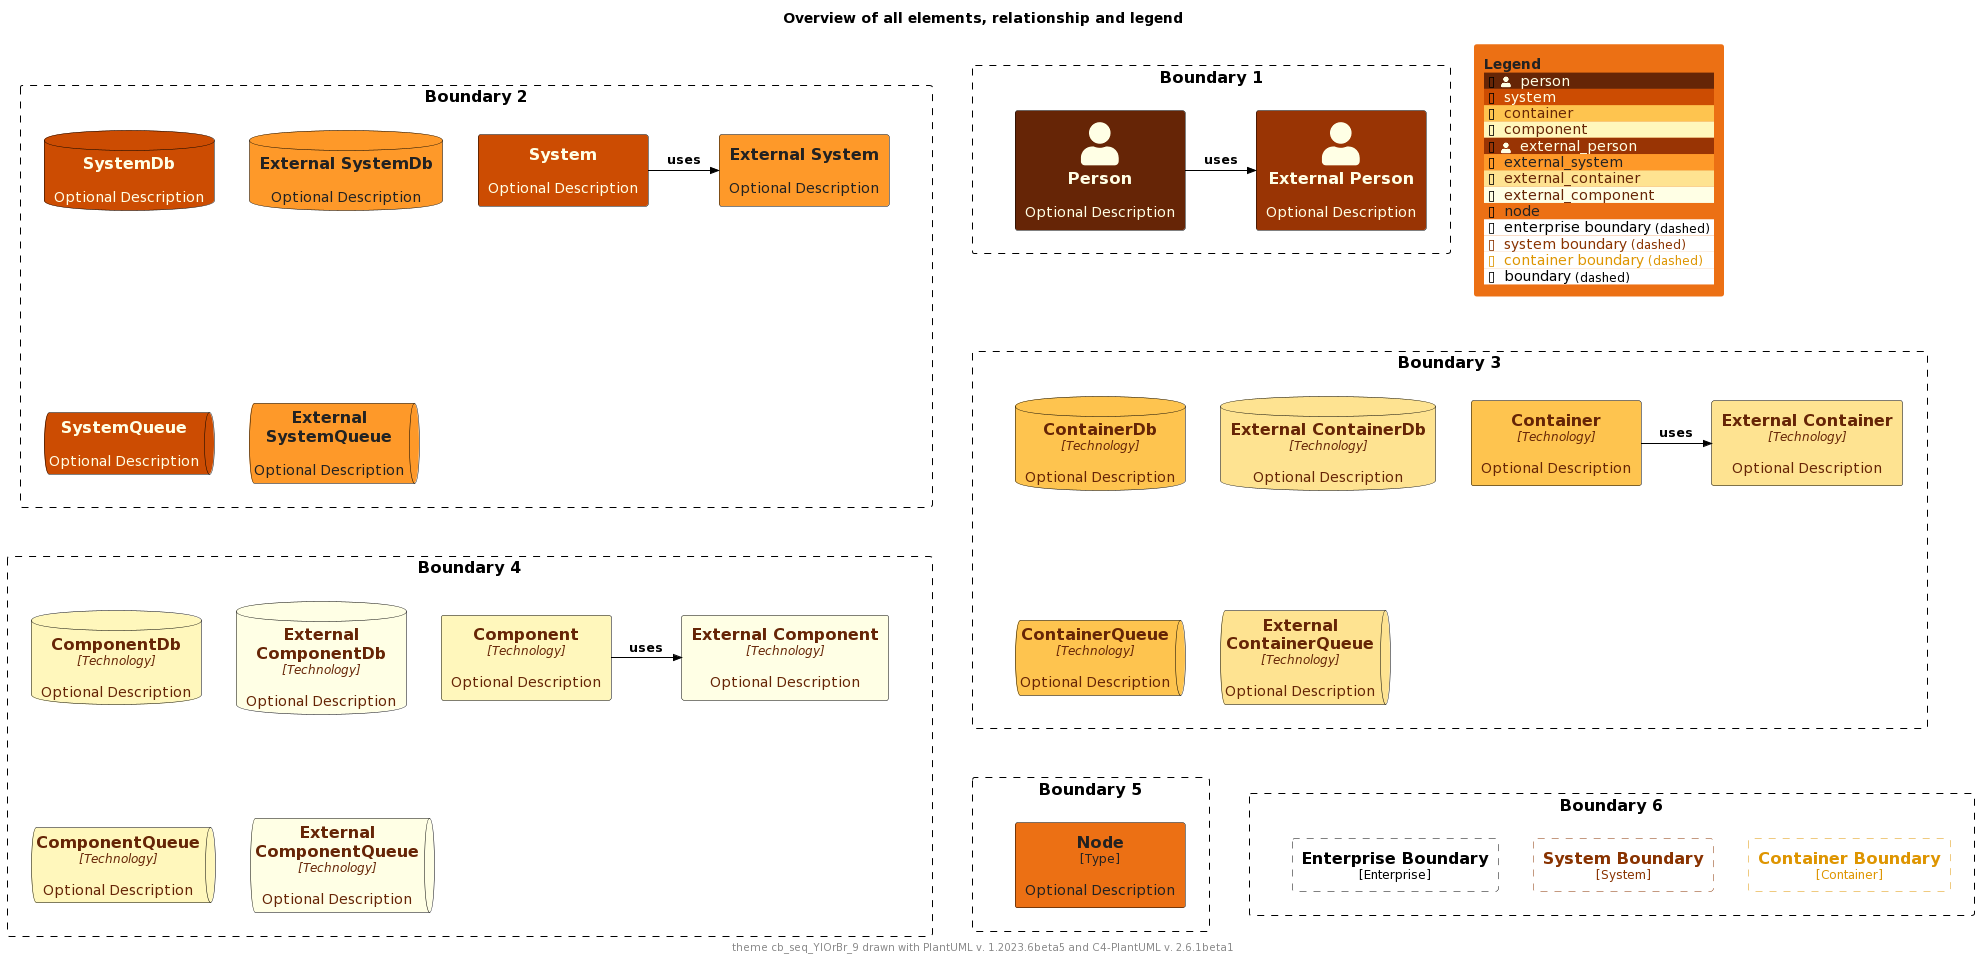

The diagram above was rendered by PlantUML. Its source (embedded in the PNG):
@startuml
'Theme: "puml-theme-cb_seq_YlOrBr_9.puml"
'Theme colors
' Metadata
' Created: 2023-05-02 23:42:45.567817+00:00
!$COLOR_TEXT_FALLBACK_COLOR ?= "#000000"
!$COLOR_BORDER_COLOR="#000000"

' HEADER
!$DEFAULT_NORMAL_FONT_SIZE ?= 12
!$DEFAULT_SMALL_FONT_SIZE ?= 8

' stereotype and technology font size
!$STEREOTYPE_FONT_SIZE ?= $DEFAULT_NORMAL_FONT_SIZE
!$TECHN_FONT_SIZE ?= $DEFAULT_NORMAL_FONT_SIZE
!$ARROW_FONT_SIZE ?= $DEFAULT_NORMAL_FONT_SIZE

' (default) boundary related colors and style
!$BOUNDARY_COLOR ?= $COLOR_BORDER_COLOR
!$BOUNDARY_BG_COLOR ?= "solid"
!$BOUNDARY_BORDER_STYLE ?= "dashed"

' THEME COLORS
!$THEME = "cb_seq_YlOrBr_9"

!function $textcolor($bgColor)
!if $bgColor == $COLOR_INDEX_0 || $bgColor == $COLOR_INDEX_1 || $bgColor == $COLOR_INDEX_2 || $bgColor == $COLOR_INDEX_3
!return $COLOR_INDEX_8
!elseif $bgColor == $COLOR_INDEX_6 || $bgColor == $COLOR_INDEX_7 || $bgColor == $COLOR_INDEX_8
!return $COLOR_INDEX_0
!elseif %is_light($bgColor)
!return "#222222"
!elseif %is_dark($bgColor)
!return "#dddddd"
!else
!return $COLOR_TEXT_FALLBACK_COLOR
!endif
!endfunction

!$COLOR_INDEX_0="#FFFFE5"
!$COLOR_INDEX_1="#FFF7BC"
!$COLOR_INDEX_2="#FEE391"
!$COLOR_INDEX_3="#FEC44F"
!$COLOR_INDEX_4="#FE9929"
!$COLOR_INDEX_5="#EC7014"
!$COLOR_INDEX_6="#CC4C02"
!$COLOR_INDEX_7="#993404"
!$COLOR_INDEX_8="#662506"

!$COLOR_TEXT_LIGHT=$COLOR_INDEX_0
!$COLOR_TEXT_DARK=$COLOR_INDEX_8
!$COLOR_TEXT_NEUTRAL=$textcolor($COLOR_INDEX_4)
!$COLOR_REL_COLOR=$textcolor($COLOR_INDEX_8)

' person related colors
!$PERSON_BG_COLOR ?= $COLOR_INDEX_8
!$PERSON_FONT_COLOR ?= $textcolor($PERSON_BG_COLOR)
!$PERSON_BORDER_COLOR ?= $COLOR_BORDER_COLOR

' external person related colors
!$EXTERNAL_PERSON_BG_COLOR ?= $COLOR_INDEX_7
!$EXTERNAL_PERSON_FONT_COLOR ?= $textcolor($EXTERNAL_PERSON_BG_COLOR)
!$EXTERNAL_PERSON_BORDER_COLOR ?= $COLOR_BORDER_COLOR

' system related colors
!$SYSTEM_BG_COLOR ?= $COLOR_INDEX_6
!$SYSTEM_FONT_COLOR ?= $textcolor($SYSTEM_BG_COLOR)
!$SYSTEM_BORDER_COLOR ?= $COLOR_BORDER_COLOR

' external system related colors
!$EXTERNAL_SYSTEM_BG_COLOR ?= $COLOR_INDEX_4
!$EXTERNAL_SYSTEM_FONT_COLOR ?= $textcolor($EXTERNAL_SYSTEM_BG_COLOR)
!$EXTERNAL_SYSTEM_BORDER_COLOR ?= $COLOR_BORDER_COLOR

' container related colors
!$CONTAINER_BG_COLOR ?= $COLOR_INDEX_3
!$CONTAINER_FONT_COLOR ?= $textcolor($CONTAINER_BG_COLOR)
!$CONTAINER_BORDER_COLOR ?= $COLOR_BORDER_COLOR

' external container related colors
!$EXTERNAL_CONTAINER_BG_COLOR ?= $COLOR_INDEX_2
!$EXTERNAL_CONTAINER_FONT_COLOR ?= $textcolor($EXTERNAL_CONTAINER_BG_COLOR)
!$EXTERNAL_CONTAINER_BORDER_COLOR ?= $COLOR_BORDER_COLOR

' component related colors
!$COMPONENT_BG_COLOR ?= $COLOR_INDEX_1
!$COMPONENT_FONT_COLOR ?= $textcolor($COMPONENT_BG_COLOR)
!$COMPONENT_BORDER_COLOR ?= $COLOR_BORDER_COLOR

' external component related colors
!$EXTERNAL_COMPONENT_BG_COLOR ?= $COLOR_INDEX_0
!$EXTERNAL_COMPONENT_FONT_COLOR ?= $textcolor($EXTERNAL_COMPONENT_BG_COLOR)
!$EXTERNAL_COMPONENT_BORDER_COLOR ?= $COLOR_BORDER_COLOR

' node related colors
!$NODE_BG_COLOR ?= $COLOR_INDEX_5
!$NODE_FONT_COLOR ?= $textcolor($NODE_BG_COLOR)
!$NODE_BORDER_COLOR ?= $COLOR_BORDER_COLOR

' legend colors and sizes
!$LEGEND_TITLE_COLOR ?= $textcolor($COLOR_INDEX_5)
!$LEGEND_FONT_COLOR ?= $textcolor($COLOR_INDEX_5)
!$LEGEND_BG_COLOR ?= $COLOR_INDEX_5
!$LEGEND_BORDER_COLOR ?= $COLOR_INDEX_5
!$LEGEND_DARK_COLOR ?= $COLOR_TEXT_DARK
!$LEGEND_LIGHT_COLOR ?= $COLOR_TEXT_LIGHT

' sketch related colors, font and texts
!$SKETCH_FONT_COLOR ?= $COLOR_INDEX_8
!$SKETCH_WARNING_COLOR ?= $COLOR_INDEX_0

' FOOTER
' default text color of all elements
!$ELEMENT_FONT_COLOR ?= $COLOR_TEXT_FALLBACK_COLOR

' arrow related colors and text size
!$ARROW_COLOR ?= $COLOR_TEXT_FALLBACK_COLOR
!$ARROW_FONT_COLOR ?= $COLOR_TEXT_FALLBACK_COLOR

' system boundary related colors and style
!$SYSTEM_BOUNDARY_COLOR ?= %darken($SYSTEM_BG_COLOR, 33)
!$SYSTEM_BOUNDARY_BG_COLOR ?= $BOUNDARY_BG_COLOR
!$SYSTEM_BOUNDARY_BORDER_STYLE ?= $BOUNDARY_BORDER_STYLE

' enterprise boundary related colors and style
!$ENTERPRISE_BOUNDARY_COLOR ?= $BOUNDARY_COLOR
!$ENTERPRISE_BOUNDARY_BG_COLOR ?= $BOUNDARY_BG_COLOR
!$ENTERPRISE_BOUNDARY_BORDER_STYLE ?= $BOUNDARY_BORDER_STYLE

' container boundary related colors and style
!$CONTAINER_BOUNDARY_COLOR ?= %darken($CONTAINER_BG_COLOR, 33)
!$CONTAINER_BOUNDARY_BG_COLOR ?= $BOUNDARY_BG_COLOR
!$CONTAINER_BOUNDARY_BORDER_STYLE ?= $BOUNDARY_BORDER_STYLE

' Sketch related settings
!$LEGEND_DETAILS_SMALL_SIZE ?= $DEFAULT_SMALL_FONT_SIZE
!$LEGEND_DETAILS_NORMAL_SIZE ?= $DEFAULT_NORMAL_FONT_SIZE

' legend related texts
!$LEGEND_SHADOW_TEXT ?= "shadow"
!$LEGEND_NO_SHADOW_TEXT ?= "no shadow"
!$LEGEND_NO_FONT_BG_TEXT ?= "last text and back color"
!$LEGEND_NO_FONT_TEXT ?= "last text color"
!$LEGEND_NO_BG_TEXT ?= "last back color"
!$LEGEND_NO_LINE_TEXT ?= "last line color"
!$LEGEND_ROUNDED_BOX ?= "rounded box"
!$LEGEND_EIGHT_SIDED ?= "eight sided"
!$LEGEND_DOTTED_LINE ?= "dotted"
!$LEGEND_DASHED_LINE ?= "dashed"
!$LEGEND_BOLD_LINE ?= "bold"
!$LEGEND_BOUNDARY ?= "boundary"
!$LEGEND_DASHED_BOUNDARY ?= "dashed"
' transparent is ignored, produces smaller legends
' !$LEGEND_DASHED_TRANSPARENT_BOUNDARY ?= "dashed, transparent"
!$LEGEND_DASHED_TRANSPARENT_BOUNDARY ?= "dashed"

' Sketch
!$SKETCH_BG_COLOR ?= "transparent"
!$SKETCH_FONT_NAME ?= "Gochi Hand"
!$SKETCH_FOOTER_WARNING ?= "Warning:"
!$SKETCH_FOOTER_TEXT ?= "Created for discussion, needs to be validated"

' size of rectangle shape corner markers
!$ROUNDED_BOX_SIZE ?= 25
!$EIGHT_SIDED_SIZE ?= 18


' Elements


' displays all elements, relationship and legend (can be included in the theme test)
!if %variable_exists("RELATIVE_INCLUDE")
  !include %get_variable_value("RELATIVE_INCLUDE")/C4_Component.puml
  !include %get_variable_value("RELATIVE_INCLUDE")/C4_Deployment.puml
!else
  !include https://raw.githubusercontent.com/plantuml-stdlib/C4-PlantUML/master/C4_Component.puml
  !include https://raw.githubusercontent.com/plantuml-stdlib/C4-PlantUML/master/C4_Deployment.puml
!endif

SetDefaultLegendEntries("person\nsystem\ncontainer\ncomponent\nexternal_person\nexternal_system\nexternal_container\nexternal_component\nnode\nenterprise_boundary\nsystem_boundary\ncontainer_boundary\nboundary")

title Overview of all elements, relationship and legend

footer theme $THEME drawn with PlantUML v. %version() and C4-PlantUML v. C4Version()

Boundary(b2, "Boundary 2") {
  System(system, "System", "Optional Description")
  System_Ext(externalSystem, "External System", "Optional Description")
  Rel_R(system, externalSystem, "uses")

  SystemDb(systemDb, "SystemDb", "Optional Description")
  SystemDb_Ext(externalSystemDb, "External SystemDb", "Optional Description")
  SystemQueue(systemQueue, "SystemQueue", "Optional Description")
  SystemQueue_Ext(externalSystemQueue, "External SystemQueue", "Optional Description")    
}

Boundary(b1, "Boundary 1") {
  Person(person, "Person", "Optional Description")
  Person_Ext(externalPerson, "External Person", "Optional Description")
  Rel_R(person, externalPerson, "uses")
}

Boundary(b3, "Boundary 3") {
  Container(container, "Container", "Technology", "Optional Description")
  Container_Ext(externalContainer, "External Container", "Technology", "Optional Description")
  Rel_R(container, externalContainer, "uses")

  ContainerDb(containerDb, "ContainerDb", "Technology", "Optional Description")
  ContainerDb_Ext(externalContainerDb, "External ContainerDb", "Technology", "Optional Description")
  ContainerQueue(containerQueue, "ContainerQueue", "Technology", "Optional Description")
  ContainerQueue_Ext(externalContainerQueue, "External ContainerQueue", "Technology", "Optional Description")
}

Boundary(b4, "Boundary 4") {
  Component(component, "Component", "Technology", "Optional Description")
  Component_Ext(externalComponent, "External Component", "Technology", "Optional Description")
  Rel_R(component, externalComponent, "uses")

  ComponentDb(componentDb, "ComponentDb", "Technology", "Optional Description")
  ComponentDb_Ext(externalComponentDb, "External ComponentDb", "Technology", "Optional Description")
  ComponentQueue(componentQueue, "ComponentQueue", "Technology", "Optional Description")
  ComponentQueue_Ext(externalComponentQueue, "External ComponentQueue", "Technology", "Optional Description")
}

Boundary(b5, "Boundary 5") {
  Node(node, "Node", "Type", "Optional Description")
}

Boundary(b6, "Boundary 6") {
  Enterprise_Boundary(eb, "Enterprise Boundary") {
  }

  System_Boundary(sb, "System Boundary") {
  }

  Container_Boundary(cb, "Container Boundary") {
  }

  Lay_R(eb,sb)
  Lay_R(sb,cb)
}

Lay_D(b2,b3)
Lay_R(b2,b1)
Lay_D(b3,b4)
Lay_D(b4,b5)
Lay_R(b5,b6)

SHOW_FLOATING_LEGEND()
@enduml